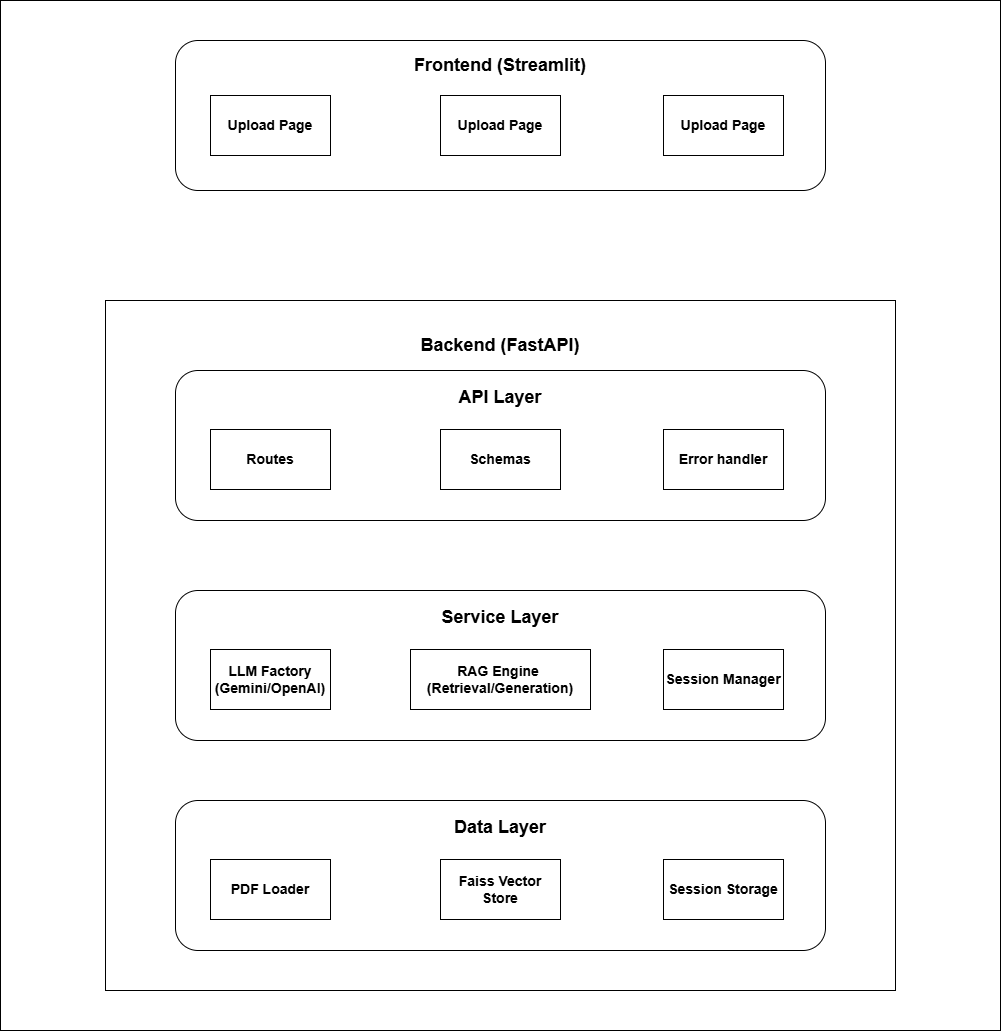

The diagram above was exported from draw.io. Its source (the exported page's mxGraphModel, read from the mxfile embedded in the PNG):
<mxGraphModel dx="2529" dy="2178" grid="1" gridSize="10" guides="1" tooltips="1" connect="1" arrows="1" fold="1" page="1" pageScale="1" pageWidth="827" pageHeight="1169" math="0" shadow="0">
  <root>
    <mxCell id="0" />
    <mxCell id="1" parent="0" />
    <mxCell id="PXqNuENXZo-e4mnGnhsF-1" value="" style="rounded=0;whiteSpace=wrap;html=1;movable=1;resizable=1;rotatable=1;deletable=1;editable=1;locked=0;connectable=1;" vertex="1" parent="1">
      <mxGeometry x="-40" y="-200" width="1000" height="1030" as="geometry" />
    </mxCell>
    <mxCell id="PXqNuENXZo-e4mnGnhsF-2" value="" style="rounded=1;whiteSpace=wrap;html=1;" vertex="1" parent="1">
      <mxGeometry x="135" y="-160" width="650" height="150" as="geometry" />
    </mxCell>
    <mxCell id="PXqNuENXZo-e4mnGnhsF-3" value="&lt;font style=&quot;font-size: 18px;&quot;&gt;&lt;b style=&quot;&quot;&gt;Frontend (Streamlit)&lt;/b&gt;&lt;/font&gt;" style="text;html=1;whiteSpace=wrap;strokeColor=none;fillColor=none;align=center;verticalAlign=middle;rounded=0;" vertex="1" parent="1">
      <mxGeometry x="340" y="-150" width="240" height="30" as="geometry" />
    </mxCell>
    <mxCell id="PXqNuENXZo-e4mnGnhsF-6" value="&lt;font style=&quot;font-size: 14px;&quot;&gt;&lt;b&gt;Upload Page&lt;/b&gt;&lt;/font&gt;" style="rounded=0;whiteSpace=wrap;html=1;" vertex="1" parent="1">
      <mxGeometry x="170" y="-105" width="120" height="60" as="geometry" />
    </mxCell>
    <mxCell id="PXqNuENXZo-e4mnGnhsF-7" value="&lt;font style=&quot;font-size: 14px;&quot;&gt;&lt;b&gt;Upload Page&lt;/b&gt;&lt;/font&gt;" style="rounded=0;whiteSpace=wrap;html=1;" vertex="1" parent="1">
      <mxGeometry x="400" y="-105" width="120" height="60" as="geometry" />
    </mxCell>
    <mxCell id="PXqNuENXZo-e4mnGnhsF-8" value="&lt;font style=&quot;font-size: 14px;&quot;&gt;&lt;b&gt;Upload Page&lt;/b&gt;&lt;/font&gt;" style="rounded=0;whiteSpace=wrap;html=1;" vertex="1" parent="1">
      <mxGeometry x="623" y="-105" width="120" height="60" as="geometry" />
    </mxCell>
    <mxCell id="PXqNuENXZo-e4mnGnhsF-10" value="" style="rounded=0;whiteSpace=wrap;html=1;" vertex="1" parent="1">
      <mxGeometry x="65" y="100" width="790" height="690" as="geometry" />
    </mxCell>
    <mxCell id="PXqNuENXZo-e4mnGnhsF-11" value="" style="rounded=1;whiteSpace=wrap;html=1;" vertex="1" parent="1">
      <mxGeometry x="135" y="170" width="650" height="150" as="geometry" />
    </mxCell>
    <mxCell id="PXqNuENXZo-e4mnGnhsF-12" value="&lt;font style=&quot;font-size: 18px;&quot;&gt;&lt;b style=&quot;&quot;&gt;Backend (FastAPI)&lt;/b&gt;&lt;/font&gt;" style="text;html=1;whiteSpace=wrap;strokeColor=none;fillColor=none;align=center;verticalAlign=middle;rounded=0;" vertex="1" parent="1">
      <mxGeometry x="340" y="130" width="240" height="30" as="geometry" />
    </mxCell>
    <mxCell id="PXqNuENXZo-e4mnGnhsF-13" value="&lt;font style=&quot;font-size: 14px;&quot;&gt;&lt;b&gt;Routes&lt;/b&gt;&lt;/font&gt;" style="rounded=0;whiteSpace=wrap;html=1;" vertex="1" parent="1">
      <mxGeometry x="170" y="229" width="120" height="60" as="geometry" />
    </mxCell>
    <mxCell id="PXqNuENXZo-e4mnGnhsF-14" value="&lt;font style=&quot;font-size: 14px;&quot;&gt;&lt;b&gt;Schemas&lt;/b&gt;&lt;/font&gt;" style="rounded=0;whiteSpace=wrap;html=1;" vertex="1" parent="1">
      <mxGeometry x="400" y="229" width="120" height="60" as="geometry" />
    </mxCell>
    <mxCell id="PXqNuENXZo-e4mnGnhsF-15" value="&lt;font style=&quot;font-size: 14px;&quot;&gt;&lt;b&gt;Error handler&lt;/b&gt;&lt;/font&gt;" style="rounded=0;whiteSpace=wrap;html=1;" vertex="1" parent="1">
      <mxGeometry x="623" y="229" width="120" height="60" as="geometry" />
    </mxCell>
    <mxCell id="PXqNuENXZo-e4mnGnhsF-16" value="&lt;span style=&quot;font-size: 18px;&quot;&gt;&lt;b&gt;API Layer&lt;/b&gt;&lt;/span&gt;" style="text;html=1;whiteSpace=wrap;strokeColor=none;fillColor=none;align=center;verticalAlign=middle;rounded=0;" vertex="1" parent="1">
      <mxGeometry x="340" y="182" width="240" height="30" as="geometry" />
    </mxCell>
    <mxCell id="PXqNuENXZo-e4mnGnhsF-17" value="" style="rounded=1;whiteSpace=wrap;html=1;" vertex="1" parent="1">
      <mxGeometry x="135" y="390" width="650" height="150" as="geometry" />
    </mxCell>
    <mxCell id="PXqNuENXZo-e4mnGnhsF-18" value="&lt;font style=&quot;font-size: 14px;&quot;&gt;&lt;b&gt;LLM Factory&lt;/b&gt;&lt;/font&gt;&lt;div&gt;&lt;font style=&quot;font-size: 14px;&quot;&gt;&lt;b&gt;(Gemini/OpenAI)&lt;/b&gt;&lt;/font&gt;&lt;/div&gt;" style="rounded=0;whiteSpace=wrap;html=1;" vertex="1" parent="1">
      <mxGeometry x="170" y="449" width="120" height="60" as="geometry" />
    </mxCell>
    <mxCell id="PXqNuENXZo-e4mnGnhsF-19" value="&lt;font style=&quot;font-size: 14px;&quot;&gt;&lt;b&gt;RAG Engine&amp;nbsp;&lt;/b&gt;&lt;/font&gt;&lt;div&gt;&lt;b style=&quot;font-size: 14px; background-color: transparent; color: light-dark(rgb(0, 0, 0), rgb(255, 255, 255));&quot;&gt;(Retrieval/Generation)&lt;/b&gt;&lt;/div&gt;" style="rounded=0;whiteSpace=wrap;html=1;" vertex="1" parent="1">
      <mxGeometry x="370" y="449" width="180" height="60" as="geometry" />
    </mxCell>
    <mxCell id="PXqNuENXZo-e4mnGnhsF-20" value="&lt;font style=&quot;font-size: 14px;&quot;&gt;&lt;b&gt;Session Manager&lt;/b&gt;&lt;/font&gt;" style="rounded=0;whiteSpace=wrap;html=1;" vertex="1" parent="1">
      <mxGeometry x="623" y="449" width="120" height="60" as="geometry" />
    </mxCell>
    <mxCell id="PXqNuENXZo-e4mnGnhsF-21" value="&lt;span style=&quot;font-size: 18px;&quot;&gt;&lt;b&gt;Service Layer&lt;/b&gt;&lt;/span&gt;" style="text;html=1;whiteSpace=wrap;strokeColor=none;fillColor=none;align=center;verticalAlign=middle;rounded=0;" vertex="1" parent="1">
      <mxGeometry x="340" y="402" width="240" height="30" as="geometry" />
    </mxCell>
    <mxCell id="PXqNuENXZo-e4mnGnhsF-22" value="" style="rounded=1;whiteSpace=wrap;html=1;" vertex="1" parent="1">
      <mxGeometry x="135" y="600" width="650" height="150" as="geometry" />
    </mxCell>
    <mxCell id="PXqNuENXZo-e4mnGnhsF-23" value="&lt;font style=&quot;font-size: 14px;&quot;&gt;&lt;b&gt;PDF Loader&lt;/b&gt;&lt;/font&gt;" style="rounded=0;whiteSpace=wrap;html=1;" vertex="1" parent="1">
      <mxGeometry x="170" y="659" width="120" height="60" as="geometry" />
    </mxCell>
    <mxCell id="PXqNuENXZo-e4mnGnhsF-24" value="&lt;font style=&quot;font-size: 14px;&quot;&gt;&lt;b&gt;Faiss Vector Store&lt;/b&gt;&lt;/font&gt;" style="rounded=0;whiteSpace=wrap;html=1;" vertex="1" parent="1">
      <mxGeometry x="400" y="659" width="120" height="60" as="geometry" />
    </mxCell>
    <mxCell id="PXqNuENXZo-e4mnGnhsF-25" value="&lt;font style=&quot;font-size: 14px;&quot;&gt;&lt;b&gt;Session Storage&lt;/b&gt;&lt;/font&gt;" style="rounded=0;whiteSpace=wrap;html=1;" vertex="1" parent="1">
      <mxGeometry x="623" y="659" width="120" height="60" as="geometry" />
    </mxCell>
    <mxCell id="PXqNuENXZo-e4mnGnhsF-26" value="&lt;span style=&quot;font-size: 18px;&quot;&gt;&lt;b&gt;Data Layer&lt;/b&gt;&lt;/span&gt;" style="text;html=1;whiteSpace=wrap;strokeColor=none;fillColor=none;align=center;verticalAlign=middle;rounded=0;" vertex="1" parent="1">
      <mxGeometry x="340" y="612" width="240" height="30" as="geometry" />
    </mxCell>
  </root>
</mxGraphModel>